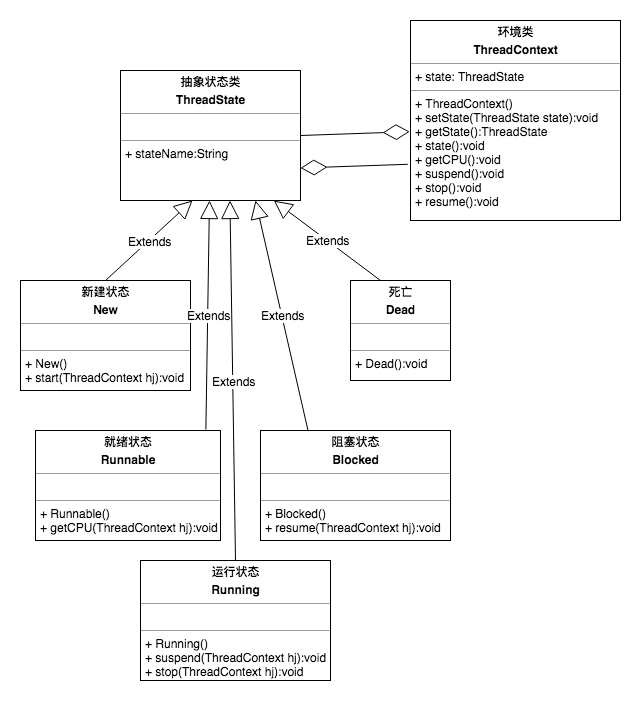

The diagram above was exported from draw.io. Its source (the exported page's mxGraphModel, read from the mxfile embedded in the PNG):
<mxGraphModel dx="1251" dy="569" grid="1" gridSize="10" guides="1" tooltips="1" connect="1" arrows="1" fold="1" page="1" pageScale="1" pageWidth="827" pageHeight="1169" math="0" shadow="0">
  <root>
    <mxCell id="0" />
    <mxCell id="1" parent="0" />
    <mxCell id="gX_f1t2491GiUoALh9o8-1" value="&lt;p style=&quot;margin: 0px ; margin-top: 4px ; text-align: center&quot;&gt;&lt;b&gt;抽象状态类&lt;/b&gt;&lt;/p&gt;&lt;p style=&quot;margin: 0px ; margin-top: 4px ; text-align: center&quot;&gt;&lt;b&gt;ThreadState&lt;/b&gt;&lt;/p&gt;&lt;hr size=&quot;1&quot;&gt;&lt;p style=&quot;margin: 0px 0px 0px 4px&quot;&gt;&lt;br&gt;&lt;/p&gt;&lt;hr size=&quot;1&quot;&gt;&lt;p style=&quot;margin: 0px ; margin-left: 4px&quot;&gt;+ stateName:String&lt;/p&gt;" style="verticalAlign=top;align=left;overflow=fill;fontSize=12;fontFamily=Helvetica;html=1;" vertex="1" parent="1">
      <mxGeometry x="150" y="90" width="180" height="130" as="geometry" />
    </mxCell>
    <mxCell id="gX_f1t2491GiUoALh9o8-2" value="&lt;p style=&quot;margin: 0px ; margin-top: 4px ; text-align: center&quot;&gt;&lt;b&gt;新建状态&lt;/b&gt;&lt;/p&gt;&lt;p style=&quot;margin: 0px ; margin-top: 4px ; text-align: center&quot;&gt;&lt;b&gt;New&lt;/b&gt;&lt;/p&gt;&lt;hr size=&quot;1&quot;&gt;&lt;p style=&quot;margin: 0px ; margin-left: 4px&quot;&gt;&lt;br&gt;&lt;/p&gt;&lt;hr size=&quot;1&quot;&gt;&lt;p style=&quot;margin: 0px ; margin-left: 4px&quot;&gt;+ New()&lt;/p&gt;&lt;p style=&quot;margin: 0px ; margin-left: 4px&quot;&gt;+ start(ThreadContext hj):void&lt;/p&gt;" style="verticalAlign=top;align=left;overflow=fill;fontSize=12;fontFamily=Helvetica;html=1;" vertex="1" parent="1">
      <mxGeometry x="50" y="300" width="170" height="110" as="geometry" />
    </mxCell>
    <mxCell id="gX_f1t2491GiUoALh9o8-3" value="&lt;p style=&quot;margin: 0px ; margin-top: 4px ; text-align: center&quot;&gt;&lt;b&gt;环境类&lt;/b&gt;&lt;/p&gt;&lt;p style=&quot;margin: 0px ; margin-top: 4px ; text-align: center&quot;&gt;&lt;b&gt;ThreadContext&lt;/b&gt;&lt;/p&gt;&lt;hr size=&quot;1&quot;&gt;&lt;p style=&quot;margin: 0px ; margin-left: 4px&quot;&gt;+ state: ThreadState&lt;/p&gt;&lt;hr size=&quot;1&quot;&gt;&lt;p style=&quot;margin: 0px ; margin-left: 4px&quot;&gt;+ ThreadContext()&lt;/p&gt;&lt;p style=&quot;margin: 0px ; margin-left: 4px&quot;&gt;+ setState(ThreadState state):void&lt;/p&gt;&lt;p style=&quot;margin: 0px ; margin-left: 4px&quot;&gt;+ getState():ThreadState&lt;/p&gt;&lt;p style=&quot;margin: 0px ; margin-left: 4px&quot;&gt;+ state():void&lt;/p&gt;&lt;p style=&quot;margin: 0px ; margin-left: 4px&quot;&gt;+ getCPU():void&lt;/p&gt;&lt;p style=&quot;margin: 0px ; margin-left: 4px&quot;&gt;+ suspend():void&lt;/p&gt;&lt;p style=&quot;margin: 0px ; margin-left: 4px&quot;&gt;+ stop():void&lt;/p&gt;&lt;p style=&quot;margin: 0px ; margin-left: 4px&quot;&gt;+ resume():void&lt;/p&gt;&lt;p style=&quot;margin: 0px ; margin-left: 4px&quot;&gt;&lt;br&gt;&lt;/p&gt;" style="verticalAlign=top;align=left;overflow=fill;fontSize=12;fontFamily=Helvetica;html=1;" vertex="1" parent="1">
      <mxGeometry x="440" y="40" width="210" height="200" as="geometry" />
    </mxCell>
    <mxCell id="gX_f1t2491GiUoALh9o8-4" value="" style="endArrow=diamondThin;endFill=0;endSize=24;html=1;exitX=1;exitY=0.5;exitDx=0;exitDy=0;entryX=-0.004;entryY=0.556;entryDx=0;entryDy=0;entryPerimeter=0;" edge="1" parent="1" source="gX_f1t2491GiUoALh9o8-1" target="gX_f1t2491GiUoALh9o8-3">
      <mxGeometry width="160" relative="1" as="geometry">
        <mxPoint x="300" y="160" as="sourcePoint" />
        <mxPoint x="460" y="160" as="targetPoint" />
      </mxGeometry>
    </mxCell>
    <mxCell id="gX_f1t2491GiUoALh9o8-5" value="Extends" style="endArrow=block;endSize=16;endFill=0;html=1;exitX=0.5;exitY=0;exitDx=0;exitDy=0;" edge="1" parent="1" source="gX_f1t2491GiUoALh9o8-2">
      <mxGeometry width="160" relative="1" as="geometry">
        <mxPoint x="160" y="260" as="sourcePoint" />
        <mxPoint x="222" y="220" as="targetPoint" />
      </mxGeometry>
    </mxCell>
    <mxCell id="gX_f1t2491GiUoALh9o8-6" value="Extends" style="endArrow=block;endSize=16;endFill=0;html=1;exitX=0.5;exitY=0;exitDx=0;exitDy=0;entryX=0.852;entryY=1.001;entryDx=0;entryDy=0;entryPerimeter=0;" edge="1" parent="1" target="gX_f1t2491GiUoALh9o8-1">
      <mxGeometry width="160" relative="1" as="geometry">
        <mxPoint x="410" y="300" as="sourcePoint" />
        <mxPoint x="232.3599999999999" y="234.32000000000005" as="targetPoint" />
      </mxGeometry>
    </mxCell>
    <mxCell id="gX_f1t2491GiUoALh9o8-7" style="edgeStyle=orthogonalEdgeStyle;rounded=0;orthogonalLoop=1;jettySize=auto;html=1;exitX=0.5;exitY=1;exitDx=0;exitDy=0;" edge="1" parent="1" source="gX_f1t2491GiUoALh9o8-1" target="gX_f1t2491GiUoALh9o8-1">
      <mxGeometry relative="1" as="geometry" />
    </mxCell>
    <mxCell id="gX_f1t2491GiUoALh9o8-8" value="&lt;p style=&quot;margin: 0px ; margin-top: 4px ; text-align: center&quot;&gt;&lt;b&gt;死亡&lt;/b&gt;&lt;/p&gt;&lt;p style=&quot;margin: 0px ; margin-top: 4px ; text-align: center&quot;&gt;&lt;b&gt;Dead&lt;/b&gt;&lt;/p&gt;&lt;hr size=&quot;1&quot;&gt;&lt;p style=&quot;margin: 0px ; margin-left: 4px&quot;&gt;&lt;br&gt;&lt;/p&gt;&lt;hr size=&quot;1&quot;&gt;&lt;p style=&quot;margin: 0px ; margin-left: 4px&quot;&gt;&lt;span&gt;+ Dead():void&lt;/span&gt;&lt;br&gt;&lt;/p&gt;" style="verticalAlign=top;align=left;overflow=fill;fontSize=12;fontFamily=Helvetica;html=1;" vertex="1" parent="1">
      <mxGeometry x="380" y="300" width="100" height="100" as="geometry" />
    </mxCell>
    <mxCell id="gX_f1t2491GiUoALh9o8-9" value="&lt;p style=&quot;margin: 0px ; margin-top: 4px ; text-align: center&quot;&gt;&lt;b&gt;运行状态&lt;/b&gt;&lt;/p&gt;&lt;p style=&quot;margin: 0px ; margin-top: 4px ; text-align: center&quot;&gt;&lt;b&gt;Running&lt;/b&gt;&lt;/p&gt;&lt;hr size=&quot;1&quot;&gt;&lt;p style=&quot;margin: 0px ; margin-left: 4px&quot;&gt;&lt;br&gt;&lt;/p&gt;&lt;hr size=&quot;1&quot;&gt;&lt;p style=&quot;margin: 0px ; margin-left: 4px&quot;&gt;+ Running()&lt;/p&gt;&lt;p style=&quot;margin: 0px ; margin-left: 4px&quot;&gt;+ suspend(ThreadContext hj):void&lt;br&gt;&lt;/p&gt;&lt;p style=&quot;margin: 0px ; margin-left: 4px&quot;&gt;+ stop(ThreadContext hj):void&lt;br&gt;&lt;/p&gt;" style="verticalAlign=top;align=left;overflow=fill;fontSize=12;fontFamily=Helvetica;html=1;" vertex="1" parent="1">
      <mxGeometry x="170" y="580" width="190" height="120" as="geometry" />
    </mxCell>
    <mxCell id="gX_f1t2491GiUoALh9o8-10" value="" style="endArrow=diamondThin;endFill=0;endSize=24;html=1;entryX=1;entryY=0.75;entryDx=0;entryDy=0;exitX=-0.013;exitY=0.719;exitDx=0;exitDy=0;exitPerimeter=0;" edge="1" parent="1" source="gX_f1t2491GiUoALh9o8-3" target="gX_f1t2491GiUoALh9o8-1">
      <mxGeometry width="160" relative="1" as="geometry">
        <mxPoint x="410" y="200" as="sourcePoint" />
        <mxPoint x="449.1600000000001" y="162.27999999999997" as="targetPoint" />
      </mxGeometry>
    </mxCell>
    <mxCell id="gX_f1t2491GiUoALh9o8-11" value="Extends" style="endArrow=block;endSize=16;endFill=0;html=1;exitX=0.5;exitY=0;exitDx=0;exitDy=0;entryX=0.608;entryY=1;entryDx=0;entryDy=0;entryPerimeter=0;" edge="1" parent="1" source="gX_f1t2491GiUoALh9o8-9" target="gX_f1t2491GiUoALh9o8-1">
      <mxGeometry width="160" relative="1" as="geometry">
        <mxPoint x="150" y="310" as="sourcePoint" />
        <mxPoint x="232" y="230" as="targetPoint" />
      </mxGeometry>
    </mxCell>
    <mxCell id="gX_f1t2491GiUoALh9o8-12" value="&lt;p style=&quot;margin: 0px ; margin-top: 4px ; text-align: center&quot;&gt;&lt;b&gt;就绪状态&lt;/b&gt;&lt;/p&gt;&lt;p style=&quot;margin: 0px ; margin-top: 4px ; text-align: center&quot;&gt;&lt;b&gt;Runnable&lt;/b&gt;&lt;/p&gt;&lt;hr size=&quot;1&quot;&gt;&lt;p style=&quot;margin: 0px ; margin-left: 4px&quot;&gt;&lt;br&gt;&lt;/p&gt;&lt;hr size=&quot;1&quot;&gt;&lt;p style=&quot;margin: 0px ; margin-left: 4px&quot;&gt;+ Runnable()&lt;/p&gt;&lt;p style=&quot;margin: 0px ; margin-left: 4px&quot;&gt;+ getCPU(ThreadContext hj):void&lt;/p&gt;" style="verticalAlign=top;align=left;overflow=fill;fontSize=12;fontFamily=Helvetica;html=1;" vertex="1" parent="1">
      <mxGeometry x="65" y="450" width="185" height="110" as="geometry" />
    </mxCell>
    <mxCell id="gX_f1t2491GiUoALh9o8-13" value="&lt;p style=&quot;margin: 0px ; margin-top: 4px ; text-align: center&quot;&gt;&lt;b&gt;阻塞状态&lt;/b&gt;&lt;/p&gt;&lt;p style=&quot;margin: 0px ; margin-top: 4px ; text-align: center&quot;&gt;&lt;b&gt;Blocked&lt;/b&gt;&lt;/p&gt;&lt;hr size=&quot;1&quot;&gt;&lt;p style=&quot;margin: 0px ; margin-left: 4px&quot;&gt;&lt;br&gt;&lt;/p&gt;&lt;hr size=&quot;1&quot;&gt;&lt;p style=&quot;margin: 0px ; margin-left: 4px&quot;&gt;+ Blocked()&lt;/p&gt;&lt;p style=&quot;margin: 0px ; margin-left: 4px&quot;&gt;+ resume(ThreadContext hj):void&lt;/p&gt;" style="verticalAlign=top;align=left;overflow=fill;fontSize=12;fontFamily=Helvetica;html=1;" vertex="1" parent="1">
      <mxGeometry x="290" y="450" width="190" height="110" as="geometry" />
    </mxCell>
    <mxCell id="gX_f1t2491GiUoALh9o8-14" value="Extends" style="endArrow=block;endSize=16;endFill=0;html=1;exitX=0.921;exitY=-0.008;exitDx=0;exitDy=0;exitPerimeter=0;" edge="1" parent="1" source="gX_f1t2491GiUoALh9o8-12" target="gX_f1t2491GiUoALh9o8-1">
      <mxGeometry width="160" relative="1" as="geometry">
        <mxPoint x="145" y="310" as="sourcePoint" />
        <mxPoint x="232" y="230" as="targetPoint" />
      </mxGeometry>
    </mxCell>
    <mxCell id="gX_f1t2491GiUoALh9o8-15" value="Extends" style="endArrow=block;endSize=16;endFill=0;html=1;exitX=0.25;exitY=0;exitDx=0;exitDy=0;entryX=0.75;entryY=1;entryDx=0;entryDy=0;" edge="1" parent="1" source="gX_f1t2491GiUoALh9o8-13" target="gX_f1t2491GiUoALh9o8-1">
      <mxGeometry width="160" relative="1" as="geometry">
        <mxPoint x="245.385" y="459.12" as="sourcePoint" />
        <mxPoint x="280" y="232" as="targetPoint" />
      </mxGeometry>
    </mxCell>
  </root>
</mxGraphModel>